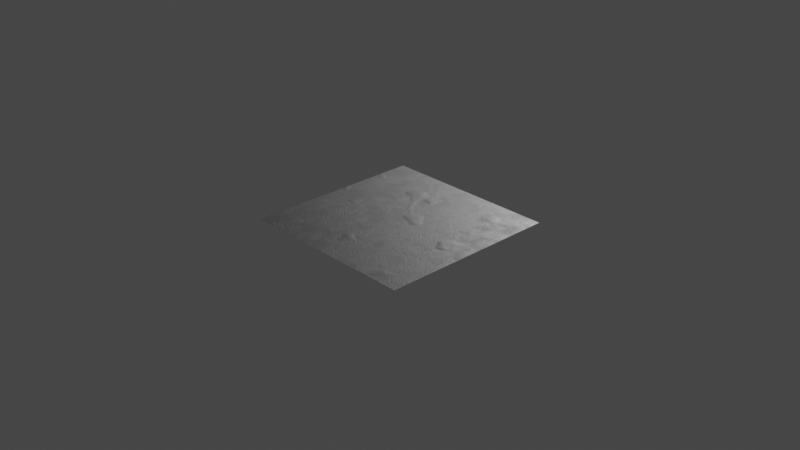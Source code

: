 # Source: doroga.blend  (saved by Blender 2.80.69; exported with 4.5.12 LTS)
import bpy
from mathutils import Matrix  # noqa: F401  (used for matrix-valued properties, if any)

bpy.ops.wm.read_factory_settings(use_empty=True)
scene = bpy.context.scene
scene.name = 'Scene'

# ---- collections
col_road = bpy.data.collections.new('road'); scene.collection.children.link(col_road)
col_camera = bpy.data.collections.new('camera'); scene.collection.children.link(col_camera)
col_lamps = bpy.data.collections.new('lamps'); scene.collection.children.link(col_lamps)

# ---- materials (node trees are filled in below, after node groups)
mat_material = bpy.data.materials.new('Material')
mat_material.displacement_method = 'DISPLACEMENT'
mat_material.alpha_threshold = 0.0
mat_material.use_transparent_shadow = False
mat_material.roughness = 0.5
mat_material.line_color = (0.0, 0.0, 0.0, 1.0)

# ---- material node trees
mat_material.use_nodes = True; mat_material.node_tree.nodes.clear()
_N = mat_material.node_tree.nodes; _L = mat_material.node_tree.links
n0 = _N.new('NodeFrame'); n0.name = 'Frame'; n0.location = (-1339, 444)
n0.label = 'height_variation'
n0.width = 1580
n1 = _N.new('NodeFrame'); n1.name = 'Frame.001'; n1.location = (-2269, -721)
n1.label = 'gravel'
n1.width = 1914
n2 = _N.new('ShaderNodeDisplacement'); n2.name = 'Displacement'; n2.location = (156, -288)
n2.inputs[2].default_value = 0.05
n3 = _N.new('ShaderNodeBsdfPrincipled'); n3.name = 'Principled BSDF'; n3.location = (955, 729)
n3.distribution = 'GGX'
n3.subsurface_method = 'BURLEY'
n3.inputs[0].default_value = (0.0484, 0.0484, 0.0484, 1.0)
n3.inputs[2].default_value = 0.6
n3.inputs[3].default_value = 1.45
n3.inputs[27].default_value = (0.0, 0.0, 0.0, 1.0)
n3.inputs[28].default_value = 1.0
n4 = _N.new('ShaderNodeOutputMaterial'); n4.name = 'Material Output'; n4.location = (1300, 721)
n5 = _N.new('ShaderNodeTexCoord'); n5.name = 'Texture Coordinate.001'; n5.location = (29, -29)
n6 = _N.new('ShaderNodeTexNoise'); n6.name = 'Noise Texture.001'; n6.location = (284, -152)
n6.inputs[2].default_value = 4.0
n7 = _N.new('ShaderNodeMix'); n7.name = 'Mix.002'; n7.location = (953, -268)
n7.data_type = 'RGBA'
n7.blend_type = 'SUBTRACT'
n7.clamp_result = True
n7.inputs[0].default_value = 1.0
n8 = _N.new('ShaderNodeValue'); n8.name = 'Value'; n8.location = (620, -454)
n8.outputs[0].default_value = 0.5
n9 = _N.new('ShaderNodeBump'); n9.name = 'Bump'; n9.location = (1411, -543)
n9.inputs[1].default_value = 0.05
n9.inputs[2].default_value = 1.0
n10 = _N.new('ShaderNodeMix'); n10.name = 'Mix.001'; n10.location = (1255, -225)
n10.data_type = 'RGBA'
n10.blend_type = 'ADD'
n10.clamp_result = True
n10.inputs[0].default_value = 1.0
n11 = _N.new('ShaderNodeValToRGB'); n11.name = 'ColorRamp.001'; n11.location = (529, -247)
while len(n11.color_ramp.elements) > 1: n11.color_ramp.elements.remove(n11.color_ramp.elements[-1])
n11.color_ramp.elements[0].position = 0.4298; n11.color_ramp.elements[0].color = (0.1, 0.1, 0.1, 1.0)
_e = n11.color_ramp.elements.new(0.748); _e.color = (0.9, 0.9, 0.9, 1.0)
n12 = _N.new('ShaderNodeValToRGB'); n12.name = 'ColorRamp'; n12.location = (1645, -171)
n12.color_ramp.interpolation = 'B_SPLINE'
while len(n12.color_ramp.elements) > 1: n12.color_ramp.elements.remove(n12.color_ramp.elements[-1])
n12.color_ramp.elements[0].position = 0.066; n12.color_ramp.elements[0].color = (0.4, 0.4, 0.4, 1.0)
_e = n12.color_ramp.elements.new(0.355); _e.color = (0.6, 0.6, 0.6, 1.0)
n13 = _N.new('ShaderNodeTexNoise'); n13.name = 'Noise Texture'; n13.location = (963, -379)
n13.inputs[2].default_value = 50.0
n13.inputs[3].default_value = 5.0
n14 = _N.new('ShaderNodeMix'); n14.name = 'Mix'; n14.location = (1205, -183)
n14.data_type = 'RGBA'
n14.blend_type = 'ADD'
n14.inputs[0].default_value = 0.015
n15 = _N.new('ShaderNodeTexVoronoi'); n15.name = 'Voronoi Texture'; n15.location = (1425, -122)
n15.inputs[2].default_value = 58.0
n16 = _N.new('ShaderNodeMapping'); n16.name = 'Mapping'; n16.location = (308, -29)
n16.inputs[3].default_value = (6.0, 6.0, 6.0)
n17 = _N.new('ShaderNodeTexCoord'); n17.name = 'Texture Coordinate'; n17.location = (29, -263)
n18 = _N.new('ShaderNodeTexCoord'); n18.name = 'Texture Coordinate.002'; n18.location = (-1565, -392)
n19 = _N.new('ShaderNodeTexNoise'); n19.name = 'Noise Texture.002'; n19.location = (-1379, -440)
n19.inputs[2].default_value = 15.0
n19.inputs[3].default_value = 5.0
n19.inputs[8].default_value = 0.5
n20 = _N.new('ShaderNodeMix'); n20.name = 'Mix.003'; n20.location = (-304, -412)
n20.data_type = 'RGBA'
n20.clamp_result = True
n21 = _N.new('ShaderNodeValToRGB'); n21.name = 'ColorRamp.002'; n21.location = (-1159, -416)
while len(n21.color_ramp.elements) > 1: n21.color_ramp.elements.remove(n21.color_ramp.elements[-1])
n21.color_ramp.elements[0].position = 0.3211; n21.color_ramp.elements[0].color = (0.0, 0.0, 0.0, 1.0)
_e = n21.color_ramp.elements.new(0.759); _e.color = (1.0, 1.0, 1.0, 1.0)
n22 = _N.new('ShaderNodeTexVoronoi'); n22.name = 'Voronoi Texture.001'; n22.location = (0, 0)
n22.feature = 'F2'
n22.inputs[2].default_value = 58.0
n23 = _N.new('ShaderNodeMath'); n23.name = 'Math'; n23.location = (0, 0)
n23.operation = 'SUBTRACT'
n24 = _N.new('ShaderNodeMath'); n24.name = 'Math.001'; n24.location = (0, 0)
n24.operation = 'MULTIPLY'
n25 = _N.new('ShaderNodeMath'); n25.name = 'Math.002'; n25.location = (0, 0)
n25.operation = 'MULTIPLY'
n5.parent = n0
n6.parent = n0
n7.parent = n0
n8.parent = n0
n9.parent = n0
n10.parent = n0
n11.parent = n0
n12.parent = n1
n13.parent = n1
n14.parent = n1
n15.parent = n1
n16.parent = n1
n17.parent = n1
_L.new(n17.outputs[0], n16.inputs[0])
_L.new(n14.outputs[2], n15.inputs[0])
_L.new(n13.outputs[1], n14.inputs[7])
_L.new(n2.outputs[0], n4.inputs[2])
_L.new(n3.outputs[0], n4.inputs[0])
_L.new(n5.outputs[0], n6.inputs[0])
_L.new(n11.outputs[0], n7.inputs[6])
_L.new(n7.outputs[2], n10.inputs[7])
_L.new(n8.outputs[0], n7.inputs[7])
_L.new(n6.outputs[0], n11.inputs[0])
_L.new(n10.outputs[2], n9.inputs[3])
_L.new(n9.outputs[0], n3.inputs[5])
_L.new(n16.outputs[0], n14.inputs[6])
_L.new(n16.outputs[0], n13.inputs[0])
_L.new(n12.outputs[0], n20.inputs[6])
_L.new(n18.outputs[0], n19.inputs[0])
_L.new(n19.outputs[0], n21.inputs[0])
_L.new(n20.outputs[2], n10.inputs[6])
_L.new(n21.outputs[0], n20.inputs[0])
_L.new(n14.outputs[2], n22.inputs[0])
_L.new(n23.outputs[0], n12.inputs[0])
_L.new(n24.outputs[0], n23.inputs[1])
_L.new(n15.outputs[0], n24.inputs[0])
_L.new(n15.outputs[0], n24.inputs[1])
_L.new(n25.outputs[0], n23.inputs[0])
_L.new(n22.outputs[0], n25.inputs[0])
_L.new(n22.outputs[0], n25.inputs[1])
n4.is_active_output = True

# ---- world
world_world = bpy.data.worlds.new('World'); scene.world = world_world
world_world.use_nodes = True; world_world.node_tree.nodes.clear()
_N = world_world.node_tree.nodes; _L = world_world.node_tree.links
n0 = _N.new('ShaderNodeOutputWorld'); n0.name = 'World Output'; n0.location = (300, 300)
n1 = _N.new('ShaderNodeBackground'); n1.name = 'Background'; n1.location = (10, 300)
n1.inputs[0].default_value = (0.05088, 0.05088, 0.05088, 1.0)
_L.new(n1.outputs[0], n0.inputs[0])
n0.is_active_output = True
world_world.color = (0.05088, 0.05088, 0.05088)
world_world.use_sun_shadow = False
world_world.sun_shadow_jitter_overblur = 0.0

# ---- cameras
cam_camera = bpy.data.cameras.new('Camera')
cam_camera.clip_end = 100.0
cam_camera.ortho_scale = 7.314
cam_camera.dof.focus_distance = 0.0
cam_camera.dof.aperture_fstop = 128.0

# ---- lights
light_light = bpy.data.lights.new('Light', 'POINT')
light_light.transmission_factor = 0.0
light_light.cutoff_distance = 30.0
light_light.energy = 1000.0
light_light.shadow_buffer_clip_start = 1.001
light_light.shadow_soft_size = 0.1
light_light.shadow_maximum_resolution = 0.006
light_light.use_absolute_resolution = True

# ---- meshes
me_plane = bpy.data.meshes.new('Plane')
me_plane.from_pydata([(-1.0, -1.0, 0.0), (1.0, -1.0, 0.0), (-1.0, 1.0, 0.0), (1.0, 1.0, 0.0)], [], [(0, 1, 3, 2)])
_uv = me_plane.uv_layers.new(name='UVMap')
_uv.uv.foreach_set('vector', [0.0, 0.0, 1.0, 0.0, 1.0, 1.0, 0.0, 1.0])
me_plane.materials.append(mat_material)
me_plane.use_remesh_preserve_volume = False
me_plane.use_remesh_preserve_attributes = False
me_plane.use_mirror_vertex_groups = False
me_plane.update()

# ---- objects
ob_plane = bpy.data.objects.new('Plane', me_plane)
ob_camera = bpy.data.objects.new('Camera', cam_camera)
ob_light = bpy.data.objects.new('Light', light_light)

# ---- transforms, parenting, visibility, modifiers, constraints
ob_plane.location = (0.0, 0.0, 0.0)
ob_plane.lineart.crease_threshold = 0.0
ob_plane.cycles.use_adaptive_subdivision = True
ob_plane.cycles.dicing_rate = 0.5
_m = ob_plane.modifiers.new('Subdivision', 'SUBSURF')
_m.uv_smooth = 'PRESERVE_CORNERS'
_m.subdivision_type = 'SIMPLE'
_m.show_only_control_edges = False
ob_camera.location = (7.359, -6.926, 4.958)
ob_camera.rotation_euler = (1.109, 0.0, 0.8149)
ob_camera.lock_rotations_4d = False
ob_camera.empty_display_type = 'ARROWS'
ob_camera.color = (0.0, 0.0, 0.0, 0.0)
ob_camera.display_type = 'WIRE'
ob_camera.lineart.crease_threshold = 0.0
ob_light.location = (0.1635, 2.667, 1.956)
ob_light.rotation_euler = (0.6503, 0.05522, 1.866)
ob_light.lock_rotations_4d = False
ob_light.empty_display_type = 'ARROWS'
ob_light.color = (0.0, 0.0, 0.0, 0.0)
ob_light.lineart.crease_threshold = 0.0

# ---- collection membership
col_road.objects.link(ob_plane)
col_camera.objects.link(ob_camera)
col_lamps.objects.link(ob_light)

# ---- scene / render settings (as saved in the file)
scene.camera = ob_camera
scene.frame_start = 1; scene.frame_end = 250; scene.frame_set(243)
scene.render.engine = 'BLENDER_EEVEE_NEXT'
scene.cycles.feature_set = 'EXPERIMENTAL'
scene.cycles.use_denoising = False
scene.cycles.samples = 128
scene.cycles.sampling_pattern = 'TABULATED_SOBOL'
scene.cycles.use_adaptive_sampling = False
scene.cycles.use_light_tree = False
scene.view_settings.view_transform = 'Filmic'
bpy.context.view_layer.update()
